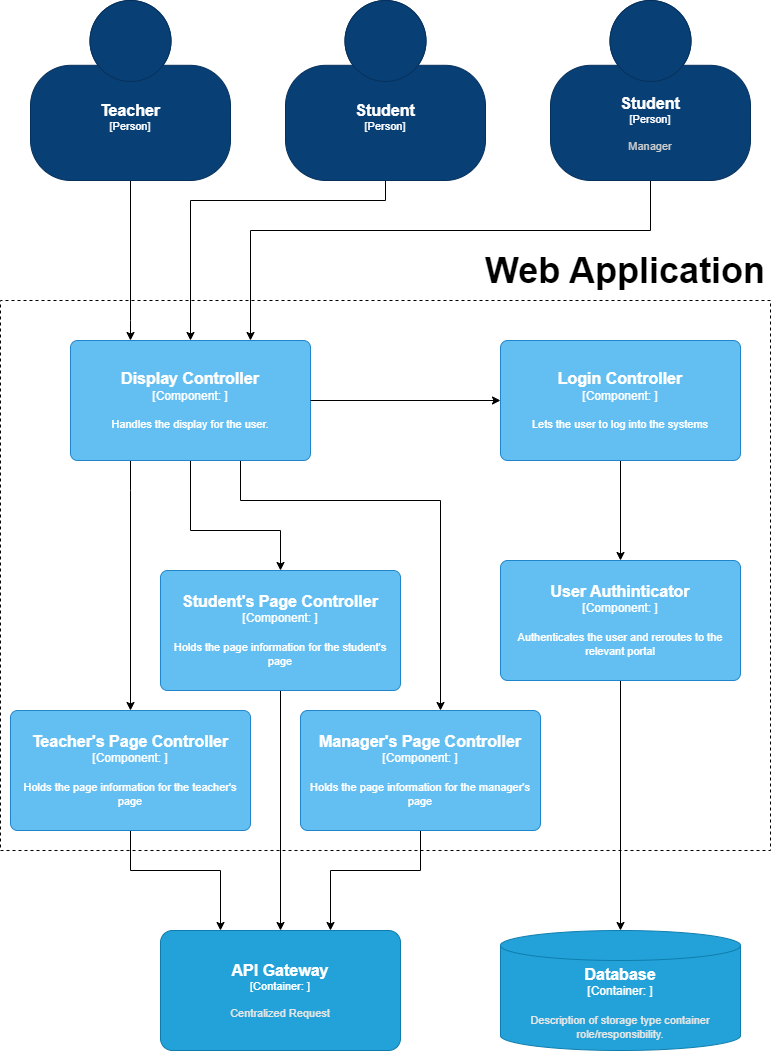

The diagram above was exported from draw.io. Its source (the exported page's mxGraphModel, read from the mxfile embedded in the PNG):
<mxGraphModel dx="1633" dy="763" grid="1" gridSize="10" guides="1" tooltips="1" connect="1" arrows="1" fold="1" page="1" pageScale="1" pageWidth="850" pageHeight="1100" math="0" shadow="0">
  <root>
    <mxCell id="0" />
    <mxCell id="1" parent="0" />
    <mxCell id="7G5QGdTMguHa9uABgoB0-21" value="" style="endArrow=none;dashed=1;html=1;rounded=0;" parent="1" edge="1">
      <mxGeometry width="50" height="50" relative="1" as="geometry">
        <mxPoint x="810" y="330" as="sourcePoint" />
        <mxPoint x="810" y="330" as="targetPoint" />
        <Array as="points">
          <mxPoint x="40" y="330" />
          <mxPoint x="40" y="880" />
          <mxPoint x="810" y="880" />
        </Array>
      </mxGeometry>
    </mxCell>
    <mxCell id="7G5QGdTMguHa9uABgoB0-24" value="&lt;font style=&quot;font-size: 36px;&quot;&gt;&lt;b&gt;Web Application&lt;/b&gt;&lt;/font&gt;" style="text;html=1;align=center;verticalAlign=middle;whiteSpace=wrap;rounded=0;" parent="1" vertex="1">
      <mxGeometry x="520" y="280" width="290" height="40" as="geometry" />
    </mxCell>
    <mxCell id="2uqsTqcLTKV9rokWC9lT-11" style="edgeStyle=orthogonalEdgeStyle;rounded=0;orthogonalLoop=1;jettySize=auto;html=1;" parent="1" source="2uqsTqcLTKV9rokWC9lT-1" target="2uqsTqcLTKV9rokWC9lT-5" edge="1">
      <mxGeometry relative="1" as="geometry">
        <Array as="points">
          <mxPoint x="170" y="350" />
          <mxPoint x="170" y="350" />
        </Array>
      </mxGeometry>
    </mxCell>
    <object placeholders="1" c4Name="Teacher" c4Type="Person" c4Description="" label="&lt;font style=&quot;font-size: 16px&quot;&gt;&lt;b&gt;%c4Name%&lt;/b&gt;&lt;/font&gt;&lt;div&gt;[%c4Type%]&lt;/div&gt;&lt;br&gt;&lt;div&gt;&lt;font style=&quot;font-size: 11px&quot;&gt;&lt;font color=&quot;#cccccc&quot;&gt;%c4Description%&lt;/font&gt;&lt;/div&gt;" id="2uqsTqcLTKV9rokWC9lT-1">
      <mxCell style="html=1;fontSize=11;dashed=0;whiteSpace=wrap;fillColor=#083F75;strokeColor=#06315C;fontColor=#ffffff;shape=mxgraph.c4.person2;align=center;metaEdit=1;points=[[0.5,0,0],[1,0.5,0],[1,0.75,0],[0.75,1,0],[0.5,1,0],[0.25,1,0],[0,0.75,0],[0,0.5,0]];resizable=0;" parent="1" vertex="1">
        <mxGeometry x="70" y="30" width="200" height="180" as="geometry" />
      </mxCell>
    </object>
    <mxCell id="2uqsTqcLTKV9rokWC9lT-12" style="edgeStyle=orthogonalEdgeStyle;rounded=0;orthogonalLoop=1;jettySize=auto;html=1;" parent="1" source="2uqsTqcLTKV9rokWC9lT-3" target="2uqsTqcLTKV9rokWC9lT-5" edge="1">
      <mxGeometry relative="1" as="geometry">
        <Array as="points">
          <mxPoint x="425" y="230" />
          <mxPoint x="230" y="230" />
        </Array>
      </mxGeometry>
    </mxCell>
    <object placeholders="1" c4Name="Student" c4Type="Person" c4Description="" label="&lt;font style=&quot;font-size: 16px&quot;&gt;&lt;b&gt;%c4Name%&lt;/b&gt;&lt;/font&gt;&lt;div&gt;[%c4Type%]&lt;/div&gt;&lt;br&gt;&lt;div&gt;&lt;font style=&quot;font-size: 11px&quot;&gt;&lt;font color=&quot;#cccccc&quot;&gt;%c4Description%&lt;/font&gt;&lt;/div&gt;" id="2uqsTqcLTKV9rokWC9lT-3">
      <mxCell style="html=1;fontSize=11;dashed=0;whiteSpace=wrap;fillColor=#083F75;strokeColor=#06315C;fontColor=#ffffff;shape=mxgraph.c4.person2;align=center;metaEdit=1;points=[[0.5,0,0],[1,0.5,0],[1,0.75,0],[0.75,1,0],[0.5,1,0],[0.25,1,0],[0,0.75,0],[0,0.5,0]];resizable=0;" parent="1" vertex="1">
        <mxGeometry x="325" y="30" width="200" height="180" as="geometry" />
      </mxCell>
    </object>
    <mxCell id="2uqsTqcLTKV9rokWC9lT-13" style="edgeStyle=orthogonalEdgeStyle;rounded=0;orthogonalLoop=1;jettySize=auto;html=1;" parent="1" source="2uqsTqcLTKV9rokWC9lT-4" target="2uqsTqcLTKV9rokWC9lT-5" edge="1">
      <mxGeometry relative="1" as="geometry">
        <Array as="points">
          <mxPoint x="690" y="260" />
          <mxPoint x="290" y="260" />
        </Array>
      </mxGeometry>
    </mxCell>
    <object placeholders="1" c4Name="Student" c4Type="Person" c4Description="Manager" label="&lt;font style=&quot;font-size: 16px&quot;&gt;&lt;b&gt;%c4Name%&lt;/b&gt;&lt;/font&gt;&lt;div&gt;[%c4Type%]&lt;/div&gt;&lt;br&gt;&lt;div&gt;&lt;font style=&quot;font-size: 11px&quot;&gt;&lt;font color=&quot;#cccccc&quot;&gt;%c4Description%&lt;/font&gt;&lt;/div&gt;" id="2uqsTqcLTKV9rokWC9lT-4">
      <mxCell style="html=1;fontSize=11;dashed=0;whiteSpace=wrap;fillColor=#083F75;strokeColor=#06315C;fontColor=#ffffff;shape=mxgraph.c4.person2;align=center;metaEdit=1;points=[[0.5,0,0],[1,0.5,0],[1,0.75,0],[0.75,1,0],[0.5,1,0],[0.25,1,0],[0,0.75,0],[0,0.5,0]];resizable=0;" parent="1" vertex="1">
        <mxGeometry x="590" y="30" width="200" height="180" as="geometry" />
      </mxCell>
    </object>
    <mxCell id="2uqsTqcLTKV9rokWC9lT-14" value="" style="edgeStyle=orthogonalEdgeStyle;rounded=0;orthogonalLoop=1;jettySize=auto;html=1;" parent="1" source="mNC0sRUgoKiluCs4iBj6-4" target="2uqsTqcLTKV9rokWC9lT-6" edge="1">
      <mxGeometry relative="1" as="geometry" />
    </mxCell>
    <mxCell id="mNC0sRUgoKiluCs4iBj6-1" style="edgeStyle=orthogonalEdgeStyle;rounded=0;orthogonalLoop=1;jettySize=auto;html=1;" parent="1" source="2uqsTqcLTKV9rokWC9lT-5" target="2uqsTqcLTKV9rokWC9lT-9" edge="1">
      <mxGeometry relative="1" as="geometry">
        <Array as="points">
          <mxPoint x="170" y="520" />
          <mxPoint x="170" y="520" />
        </Array>
      </mxGeometry>
    </mxCell>
    <mxCell id="mNC0sRUgoKiluCs4iBj6-2" style="edgeStyle=orthogonalEdgeStyle;rounded=0;orthogonalLoop=1;jettySize=auto;html=1;" parent="1" source="2uqsTqcLTKV9rokWC9lT-5" target="2uqsTqcLTKV9rokWC9lT-7" edge="1">
      <mxGeometry relative="1" as="geometry">
        <Array as="points">
          <mxPoint x="230" y="560" />
          <mxPoint x="320" y="560" />
        </Array>
      </mxGeometry>
    </mxCell>
    <mxCell id="mNC0sRUgoKiluCs4iBj6-3" style="edgeStyle=orthogonalEdgeStyle;rounded=0;orthogonalLoop=1;jettySize=auto;html=1;" parent="1" source="2uqsTqcLTKV9rokWC9lT-5" target="2uqsTqcLTKV9rokWC9lT-8" edge="1">
      <mxGeometry relative="1" as="geometry">
        <Array as="points">
          <mxPoint x="280" y="530" />
          <mxPoint x="480" y="530" />
        </Array>
      </mxGeometry>
    </mxCell>
    <object placeholders="1" c4Name="Display Controller" c4Type="Component" c4Technology="" c4Description="Handles the display for the user." label="&lt;font style=&quot;font-size: 16px&quot;&gt;&lt;b&gt;%c4Name%&lt;/b&gt;&lt;/font&gt;&lt;div&gt;[%c4Type%: %c4Technology%]&lt;/div&gt;&lt;br&gt;&lt;div&gt;&lt;font style=&quot;font-size: 11px&quot;&gt;%c4Description%&lt;/font&gt;&lt;/div&gt;" id="2uqsTqcLTKV9rokWC9lT-5">
      <mxCell style="rounded=1;whiteSpace=wrap;html=1;labelBackgroundColor=none;fillColor=#63BEF2;fontColor=#ffffff;align=center;arcSize=6;strokeColor=#2086C9;metaEdit=1;resizable=0;points=[[0.25,0,0],[0.5,0,0],[0.75,0,0],[1,0.25,0],[1,0.5,0],[1,0.75,0],[0.75,1,0],[0.5,1,0],[0.25,1,0],[0,0.75,0],[0,0.5,0],[0,0.25,0]];" parent="1" vertex="1">
        <mxGeometry x="110" y="370" width="240" height="120" as="geometry" />
      </mxCell>
    </object>
    <mxCell id="V5sczceSSBv0OXqk-RDH-3" style="edgeStyle=orthogonalEdgeStyle;rounded=0;orthogonalLoop=1;jettySize=auto;html=1;" parent="1" source="2uqsTqcLTKV9rokWC9lT-6" target="V5sczceSSBv0OXqk-RDH-1" edge="1">
      <mxGeometry relative="1" as="geometry" />
    </mxCell>
    <object placeholders="1" c4Name="User Authinticator" c4Type="Component" c4Technology="" c4Description="Authenticates the user and reroutes to the relevant portal" label="&lt;font style=&quot;font-size: 16px&quot;&gt;&lt;b&gt;%c4Name%&lt;/b&gt;&lt;/font&gt;&lt;div&gt;[%c4Type%: %c4Technology%]&lt;/div&gt;&lt;br&gt;&lt;div&gt;&lt;font style=&quot;font-size: 11px&quot;&gt;%c4Description%&lt;/font&gt;&lt;/div&gt;" id="2uqsTqcLTKV9rokWC9lT-6">
      <mxCell style="rounded=1;whiteSpace=wrap;html=1;labelBackgroundColor=none;fillColor=#63BEF2;fontColor=#ffffff;align=center;arcSize=6;strokeColor=#2086C9;metaEdit=1;resizable=0;points=[[0.25,0,0],[0.5,0,0],[0.75,0,0],[1,0.25,0],[1,0.5,0],[1,0.75,0],[0.75,1,0],[0.5,1,0],[0.25,1,0],[0,0.75,0],[0,0.5,0],[0,0.25,0]];" parent="1" vertex="1">
        <mxGeometry x="540" y="590" width="240" height="120" as="geometry" />
      </mxCell>
    </object>
    <mxCell id="2uqsTqcLTKV9rokWC9lT-18" value="" style="edgeStyle=orthogonalEdgeStyle;rounded=0;orthogonalLoop=1;jettySize=auto;html=1;" parent="1" source="2uqsTqcLTKV9rokWC9lT-7" target="2uqsTqcLTKV9rokWC9lT-10" edge="1">
      <mxGeometry relative="1" as="geometry" />
    </mxCell>
    <object placeholders="1" c4Name="Student's Page Controller" c4Type="Component" c4Technology="" c4Description="Holds the page information for the student's page" label="&lt;font style=&quot;font-size: 16px&quot;&gt;&lt;b&gt;%c4Name%&lt;/b&gt;&lt;/font&gt;&lt;div&gt;[%c4Type%: %c4Technology%]&lt;/div&gt;&lt;br&gt;&lt;div&gt;&lt;font style=&quot;font-size: 11px&quot;&gt;%c4Description%&lt;/font&gt;&lt;/div&gt;" id="2uqsTqcLTKV9rokWC9lT-7">
      <mxCell style="rounded=1;whiteSpace=wrap;html=1;labelBackgroundColor=none;fillColor=#63BEF2;fontColor=#ffffff;align=center;arcSize=6;strokeColor=#2086C9;metaEdit=1;resizable=0;points=[[0.25,0,0],[0.5,0,0],[0.75,0,0],[1,0.25,0],[1,0.5,0],[1,0.75,0],[0.75,1,0],[0.5,1,0],[0.25,1,0],[0,0.75,0],[0,0.5,0],[0,0.25,0]];" parent="1" vertex="1">
        <mxGeometry x="200" y="600" width="240" height="120" as="geometry" />
      </mxCell>
    </object>
    <mxCell id="2uqsTqcLTKV9rokWC9lT-19" style="edgeStyle=orthogonalEdgeStyle;rounded=0;orthogonalLoop=1;jettySize=auto;html=1;" parent="1" source="2uqsTqcLTKV9rokWC9lT-8" target="2uqsTqcLTKV9rokWC9lT-10" edge="1">
      <mxGeometry relative="1" as="geometry">
        <Array as="points">
          <mxPoint x="460" y="900" />
          <mxPoint x="370" y="900" />
        </Array>
      </mxGeometry>
    </mxCell>
    <object placeholders="1" c4Name="Manager's Page Controller" c4Type="Component" c4Technology="" c4Description="Holds the page information for the manager's page" label="&lt;font style=&quot;font-size: 16px&quot;&gt;&lt;b&gt;%c4Name%&lt;/b&gt;&lt;/font&gt;&lt;div&gt;[%c4Type%: %c4Technology%]&lt;/div&gt;&lt;br&gt;&lt;div&gt;&lt;font style=&quot;font-size: 11px&quot;&gt;%c4Description%&lt;/font&gt;&lt;/div&gt;" id="2uqsTqcLTKV9rokWC9lT-8">
      <mxCell style="rounded=1;whiteSpace=wrap;html=1;labelBackgroundColor=none;fillColor=#63BEF2;fontColor=#ffffff;align=center;arcSize=6;strokeColor=#2086C9;metaEdit=1;resizable=0;points=[[0.25,0,0],[0.5,0,0],[0.75,0,0],[1,0.25,0],[1,0.5,0],[1,0.75,0],[0.75,1,0],[0.5,1,0],[0.25,1,0],[0,0.75,0],[0,0.5,0],[0,0.25,0]];" parent="1" vertex="1">
        <mxGeometry x="340" y="740" width="240" height="120" as="geometry" />
      </mxCell>
    </object>
    <mxCell id="2uqsTqcLTKV9rokWC9lT-20" style="edgeStyle=orthogonalEdgeStyle;rounded=0;orthogonalLoop=1;jettySize=auto;html=1;" parent="1" source="2uqsTqcLTKV9rokWC9lT-9" target="2uqsTqcLTKV9rokWC9lT-10" edge="1">
      <mxGeometry relative="1" as="geometry">
        <Array as="points">
          <mxPoint x="170" y="900" />
          <mxPoint x="260" y="900" />
        </Array>
      </mxGeometry>
    </mxCell>
    <object placeholders="1" c4Name="Teacher's Page Controller" c4Type="Component" c4Technology="" c4Description="Holds the page information for the teacher's page" label="&lt;font style=&quot;font-size: 16px&quot;&gt;&lt;b&gt;%c4Name%&lt;/b&gt;&lt;/font&gt;&lt;div&gt;[%c4Type%: %c4Technology%]&lt;/div&gt;&lt;br&gt;&lt;div&gt;&lt;font style=&quot;font-size: 11px&quot;&gt;%c4Description%&lt;/font&gt;&lt;/div&gt;" id="2uqsTqcLTKV9rokWC9lT-9">
      <mxCell style="rounded=1;whiteSpace=wrap;html=1;labelBackgroundColor=none;fillColor=#63BEF2;fontColor=#ffffff;align=center;arcSize=6;strokeColor=#2086C9;metaEdit=1;resizable=0;points=[[0.25,0,0],[0.5,0,0],[0.75,0,0],[1,0.25,0],[1,0.5,0],[1,0.75,0],[0.75,1,0],[0.5,1,0],[0.25,1,0],[0,0.75,0],[0,0.5,0],[0,0.25,0]];" parent="1" vertex="1">
        <mxGeometry x="50" y="740" width="240" height="120" as="geometry" />
      </mxCell>
    </object>
    <object placeholders="1" c4Name="API Gateway" c4Type="Container" c4Technology="" c4Description="Centralized Request" label="&lt;font style=&quot;font-size: 16px&quot;&gt;&lt;b&gt;%c4Name%&lt;/b&gt;&lt;/font&gt;&lt;div&gt;[%c4Type%: %c4Technology%]&lt;/div&gt;&lt;br&gt;&lt;div&gt;&lt;font style=&quot;font-size: 11px&quot;&gt;&lt;font color=&quot;#E6E6E6&quot;&gt;%c4Description%&lt;/font&gt;&lt;/div&gt;" id="2uqsTqcLTKV9rokWC9lT-10">
      <mxCell style="rounded=1;whiteSpace=wrap;html=1;fontSize=11;labelBackgroundColor=none;fillColor=#23A2D9;fontColor=#ffffff;align=center;arcSize=10;strokeColor=#0E7DAD;metaEdit=1;resizable=0;points=[[0.25,0,0],[0.5,0,0],[0.75,0,0],[1,0.25,0],[1,0.5,0],[1,0.75,0],[0.75,1,0],[0.5,1,0],[0.25,1,0],[0,0.75,0],[0,0.5,0],[0,0.25,0]];" parent="1" vertex="1">
        <mxGeometry x="200" y="960" width="240" height="120" as="geometry" />
      </mxCell>
    </object>
    <mxCell id="mNC0sRUgoKiluCs4iBj6-5" value="" style="edgeStyle=orthogonalEdgeStyle;rounded=0;orthogonalLoop=1;jettySize=auto;html=1;" parent="1" source="2uqsTqcLTKV9rokWC9lT-5" target="mNC0sRUgoKiluCs4iBj6-4" edge="1">
      <mxGeometry relative="1" as="geometry">
        <mxPoint x="350" y="430" as="sourcePoint" />
        <mxPoint x="660" y="590" as="targetPoint" />
      </mxGeometry>
    </mxCell>
    <object placeholders="1" c4Name="Login Controller" c4Type="Component" c4Technology="" c4Description="Lets the user to log into the systems" label="&lt;font style=&quot;font-size: 16px&quot;&gt;&lt;b&gt;%c4Name%&lt;/b&gt;&lt;/font&gt;&lt;div&gt;[%c4Type%: %c4Technology%]&lt;/div&gt;&lt;br&gt;&lt;div&gt;&lt;font style=&quot;font-size: 11px&quot;&gt;%c4Description%&lt;/font&gt;&lt;/div&gt;" id="mNC0sRUgoKiluCs4iBj6-4">
      <mxCell style="rounded=1;whiteSpace=wrap;html=1;labelBackgroundColor=none;fillColor=#63BEF2;fontColor=#ffffff;align=center;arcSize=6;strokeColor=#2086C9;metaEdit=1;resizable=0;points=[[0.25,0,0],[0.5,0,0],[0.75,0,0],[1,0.25,0],[1,0.5,0],[1,0.75,0],[0.75,1,0],[0.5,1,0],[0.25,1,0],[0,0.75,0],[0,0.5,0],[0,0.25,0]];" parent="1" vertex="1">
        <mxGeometry x="540" y="370" width="240" height="120" as="geometry" />
      </mxCell>
    </object>
    <object placeholders="1" c4Name="Database" c4Type="Container" c4Technology="" c4Description="Description of storage type container role/responsibility." label="&lt;font style=&quot;font-size: 16px&quot;&gt;&lt;b&gt;%c4Name%&lt;/b&gt;&lt;/font&gt;&lt;div&gt;[%c4Type%:&amp;nbsp;%c4Technology%]&lt;/div&gt;&lt;br&gt;&lt;div&gt;&lt;font style=&quot;font-size: 11px&quot;&gt;&lt;font color=&quot;#E6E6E6&quot;&gt;%c4Description%&lt;/font&gt;&lt;/div&gt;" id="V5sczceSSBv0OXqk-RDH-1">
      <mxCell style="shape=cylinder3;size=15;whiteSpace=wrap;html=1;boundedLbl=1;rounded=0;labelBackgroundColor=none;fillColor=#23A2D9;fontSize=12;fontColor=#ffffff;align=center;strokeColor=#0E7DAD;metaEdit=1;points=[[0.5,0,0],[1,0.25,0],[1,0.5,0],[1,0.75,0],[0.5,1,0],[0,0.75,0],[0,0.5,0],[0,0.25,0]];resizable=0;" parent="1" vertex="1">
        <mxGeometry x="540" y="960" width="240" height="120" as="geometry" />
      </mxCell>
    </object>
  </root>
</mxGraphModel>